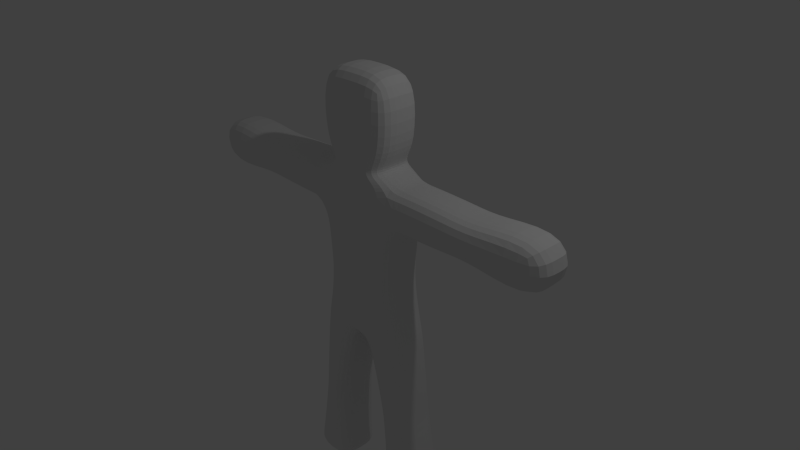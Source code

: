 # Source: ch_test2.blend  (saved by Blender 2.69.0; exported with 4.5.12 LTS)
import bpy
from mathutils import Matrix  # noqa: F401  (used for matrix-valued properties, if any)

bpy.ops.wm.read_factory_settings(use_empty=True)
scene = bpy.context.scene
scene.name = 'Scene'

# ---- collections
col_collection_1 = bpy.data.collections.new('Collection 1'); scene.collection.children.link(col_collection_1)
col_collection_2 = bpy.data.collections.new('Collection 2'); scene.collection.children.link(col_collection_2)

# ---- materials (node trees are filled in below, after node groups)
mat_material = bpy.data.materials.new('Material')
mat_material.alpha_threshold = 0.0
mat_material.use_transparent_shadow = False
mat_material.preview_render_type = 'SHADERBALL'
mat_material.roughness = 0.5
mat_material.line_color = (0.0, 0.0, 0.0, 1.0)

# ---- material node trees

# ---- world
world_world = bpy.data.worlds.new('World'); scene.world = world_world
world_world.color = (0.05088, 0.05088, 0.05088)
world_world.use_sun_shadow = False
world_world.sun_shadow_jitter_overblur = 0.0
world_world.cycles.sampling_method = 'MANUAL'
world_world.cycles.sample_map_resolution = 256

# ---- cameras
cam_camera = bpy.data.cameras.new('Camera')
cam_camera.clip_end = 100.0
cam_camera.lens = 35.0
cam_camera.sensor_width = 32.0
cam_camera.sensor_height = 18.0
cam_camera.ortho_scale = 7.314
cam_camera.dof.focus_distance = 0.0
cam_camera.dof.aperture_fstop = 128.0

# ---- lights
light_lamp = bpy.data.lights.new('Lamp', 'POINT')
light_lamp.transmission_factor = 0.0
light_lamp.cutoff_distance = 30.0
light_lamp.energy = 100.0
light_lamp.shadow_buffer_clip_start = 1.001
light_lamp.shadow_soft_size = 0.1
light_lamp.shadow_maximum_resolution = 0.006
light_lamp.use_absolute_resolution = True
light_lamp.cycles.use_multiple_importance_sampling = False

# ---- meshes
me_cube = bpy.data.meshes.new('Cube')
me_cube.from_pydata([(0.35, 0.7, -1.0), (-0.35, 0.7, -1.0), (0.35, 0.6835, 1.17), (-0.35, 0.6835, 1.17), (0.35, 0.6835, 0.63), (-0.35, 0.6835, 0.63), (2.304e-07, 0.7, -1.0), (2.668e-07, 0.6835, 1.17), (0.35, 0.576, 2.5), (2.668e-07, 0.6835, 0.63), (0.35, 0.7915, -2.3), (-0.35, 0.7915, -2.3), (0.35, 0.3915, -2.3), (-0.35, 0.3915, -2.3), (2.003e-07, 0.7915, -2.3), (1.812e-07, 0.3915, -2.3), (0.35, 0.98, -3.2), (-0.35, 0.98, -3.2), (0.35, 0.42, -3.2), (-0.35, 0.42, -3.2), (1.881e-07, 0.98, -3.2), (1.57e-07, 0.42, -3.2), (0.35, 1.1, -3.5), (-0.35, 1.1, -3.5), (0.35, 0.3, -3.5), (-0.35, 0.3, -3.5), (1.866e-07, 1.1, -3.5), (1.373e-07, 0.3, -3.5), (0.35, 1.886, 1.13), (-0.35, 1.886, 1.13), (0.35, 1.886, 0.6696), (-0.35, 1.887, 0.6696), (4.283e-07, 1.886, 1.13), (4.283e-07, 1.886, 0.6696), (0.35, 2.93, 1.316), (-0.35, 2.93, 1.316), (0.35, 2.93, 0.484), (-0.35, 2.93, 0.484), (5.356e-07, 2.93, 1.316), (5.356e-07, 2.93, 0.484), (0.35, 0.576, 1.7), (-0.35, 0.576, 1.7), (2.419e-07, 0.576, 1.7), (-0.35, 0.576, 2.5), (2.419e-07, 0.576, 2.5), (-0.35, 0.36, 1.3), (2.626e-07, 0.36, 1.3), (0.35, 0.36, 1.3), (0.35, 0.6, -0.6), (-0.35, 0.6, -0.6), (2.544e-07, 0.6, -0.6), (0.35, -0.7, -1.0), (-0.35, -0.7, -1.0), (0.35, -0.6835, 1.17), (-0.35, -0.6835, 1.17), (0.35, 1.132e-08, -1.0), (-0.35, -1.132e-08, -1.0), (0.35, 1.132e-08, 1.0), (-0.35, -1.132e-08, 1.0), (0.35, -0.6835, 0.63), (-0.35, -0.6835, 0.63), (0.35, 1.132e-08, 0.5), (-0.35, -1.132e-08, 0.5), (2.304e-07, -0.7, -1.0), (2.358e-07, -0.6835, 1.17), (1.887e-07, -3.553e-15, -1.0), (0.35, -0.576, 2.5), (2.358e-07, -0.6835, 0.63), (0.35, -0.7915, -2.3), (-0.35, -0.7915, -2.3), (0.35, -0.3915, -2.3), (-0.35, -0.3915, -2.3), (2.605e-07, -0.7915, -2.3), (1.961e-07, -0.3915, -2.3), (0.35, -0.98, -3.2), (-0.35, -0.98, -3.2), (0.35, -0.42, -3.2), (-0.35, -0.42, -3.2), (2.727e-07, -0.98, -3.2), (2.204e-07, -0.42, -3.2), (0.35, -1.1, -3.5), (-0.35, -1.1, -3.5), (0.35, -0.3, -3.5), (-0.35, -0.3, -3.5), (2.742e-07, -1.1, -3.5), (2.4e-07, -0.3, -3.5), (0.35, -1.886, 1.13), (-0.35, -1.886, 1.13), (0.35, -1.886, 0.6696), (-0.35, -1.887, 0.6696), (3.746e-07, -1.886, 1.13), (3.746e-07, -1.886, 0.6696), (0.35, -2.93, 1.316), (-0.35, -2.93, 1.316), (0.35, -2.93, 0.484), (-0.35, -2.93, 0.484), (4.134e-07, -2.93, 1.316), (4.134e-07, -2.93, 0.484), (0.35, -0.576, 1.7), (-0.35, -0.576, 1.7), (0.35, -3.381e-09, 1.7), (-0.35, 5.981e-09, 1.7), (2.606e-07, -0.576, 1.7), (-0.35, -0.576, 2.5), (0.35, -3.381e-09, 2.5), (-0.35, 5.981e-09, 2.5), (2.606e-07, -0.576, 2.5), (1.261e-07, 1.3e-09, 2.5), (-0.35, -1.887e-08, 1.3), (-0.35, -0.36, 1.3), (2.399e-07, -0.36, 1.3), (0.35, -0.36, 1.3), (0.35, 1.887e-08, 1.3), (0.35, 1.132e-08, -0.6), (-0.35, -1.132e-08, -0.6), (0.35, -0.6, -0.6), (-0.35, -0.6, -0.6), (2.272e-07, -0.6, -0.6), (0.35, -0.9089, 0.6165), (0.35, -0.9089, 1.184), (2.532e-07, -0.9089, 1.184), (-0.35, -0.9089, 1.184), (-0.35, -0.909, 0.6165), (2.532e-07, -0.9089, 0.6165), (0.35, 0.9089, 0.6165), (0.35, 0.9089, 1.184), (2.944e-07, 0.9089, 1.184), (-0.35, 0.9089, 1.184), (-0.35, 0.909, 0.6165), (2.944e-07, 0.9089, 0.6165), (0.35, -1.548, 0.6426), (3.026e-07, -1.548, 1.157), (-0.35, -1.548, 0.6426), (0.35, -1.548, 1.157), (-0.35, -1.548, 1.157), (3.026e-07, -1.548, 0.6426), (0.35, 1.548, 0.6426), (3.727e-07, 1.548, 1.157), (-0.35, 1.548, 0.6426), (0.35, 1.548, 1.157), (-0.35, 1.548, 1.157), (3.727e-07, 1.548, 0.6426), (-0.35, 0.5056, 1.242), (2.645e-07, 0.5056, 1.242), (0.35, 1.548e-08, 1.165), (-0.35, -1.548e-08, 1.165), (0.35, 0.5056, 1.242), (-0.35, -0.5056, 1.242), (2.381e-07, -0.5056, 1.242), (0.35, -0.5056, 1.242), (-0.35, -1.473e-08, 1.44), (0.35, 0.448, 1.44), (-0.35, 0.448, 1.44), (2.618e-07, 0.448, 1.44), (0.35, 1.698e-08, 1.44), (0.35, -0.448, 1.44), (-0.35, -0.448, 1.44), (2.407e-07, -0.448, 1.44), (2.593e-07, 0.6001, 0.404), (0.35, 7.053e-09, 0.3), (-0.35, -8.046e-09, 0.3), (0.35, 0.6001, 0.404), (-0.35, 0.6001, 0.404), (2.391e-07, -0.6001, 0.404), (0.35, -0.6001, 0.404), (-0.35, -0.6001, 0.404), (2.541e-07, 0.5671, -0.0932), (0.35, 7.053e-09, -0.14), (-0.35, -8.046e-09, -0.14), (0.35, 0.5671, -0.0932), (-0.35, 0.5671, -0.0932), (2.351e-07, -0.5671, -0.0932), (0.35, -0.5671, -0.0932), (-0.35, -0.5671, -0.0932), (2.526e-07, 0.5576, -0.2356), (0.35, 7.053e-09, -0.266), (-0.35, -8.046e-09, -0.266), (0.35, 0.5576, -0.2356), (-0.35, 0.5576, -0.2356), (2.339e-07, -0.5576, -0.2356), (0.35, -0.5576, -0.2356), (-0.35, -0.5576, -0.2356), (-0.35, -0.15, -1.195), (1.829e-07, -0.15, -1.195), (0.35, -0.15, -1.195), (2.352e-07, -0.71, -1.195), (-0.35, -0.71, -1.195), (0.35, -0.71, -1.195), (-0.35, 0.15, -1.195), (1.945e-07, 0.15, -1.195), (0.35, 0.15, -1.195), (2.256e-07, 0.71, -1.195), (-0.35, 0.71, -1.195), (0.35, 0.71, -1.195), (-0.35, -0.3745, -2.079), (2.555e-07, -0.7745, -2.079), (1.911e-07, -0.3745, -2.079), (0.35, -0.3745, -2.079), (-0.35, -0.7745, -2.079), (0.35, -0.7745, -2.079), (-0.35, 0.3745, -2.079), (2.053e-07, 0.7745, -2.079), (1.863e-07, 0.3745, -2.079), (0.35, 0.3745, -2.079), (-0.35, 0.7745, -2.079), (0.35, 0.7745, -2.079)], [], [(62, 58, 3, 5), (50, 6, 1, 49), (203, 202, 15, 12), (153, 152, 41, 42), (4, 2, 57, 61), (160, 62, 5, 162), (140, 137, 32, 29), (161, 4, 61, 159), (48, 0, 6, 50), (202, 200, 13, 15), (152, 150, 101, 41), (139, 136, 30, 28), (14, 10, 16, 20), (13, 11, 17, 19), (204, 201, 14, 11), (205, 203, 12, 10), (200, 204, 11, 13), (201, 205, 10, 14), (18, 21, 27, 24), (16, 18, 24, 22), (11, 14, 20, 17), (15, 13, 19, 21), (10, 12, 18, 16), (12, 15, 21, 18), (26, 27, 25, 23), (22, 24, 27, 26), (19, 17, 23, 25), (20, 16, 22, 26), (17, 20, 26, 23), (21, 19, 25, 27), (30, 33, 39, 36), (29, 32, 38, 35), (141, 138, 31, 33), (138, 140, 29, 31), (137, 139, 28, 32), (136, 141, 33, 30), (38, 39, 37, 35), (34, 36, 39, 38), (31, 29, 35, 37), (32, 28, 34, 38), (28, 30, 36, 34), (33, 31, 37, 39), (41, 101, 105, 43), (100, 40, 8, 104), (154, 151, 40, 100), (151, 153, 42, 40), (44, 43, 105, 107), (8, 44, 107, 104), (40, 42, 44, 8), (42, 41, 43, 44), (143, 142, 45, 46), (142, 145, 108, 45), (144, 146, 47, 112), (146, 143, 46, 47), (174, 50, 49, 178), (56, 114, 49, 1), (0, 48, 113, 55), (177, 48, 50, 174), (62, 60, 54, 58), (117, 116, 52, 63), (197, 70, 73, 196), (157, 102, 99, 156), (59, 61, 57, 53), (160, 165, 60, 62), (134, 87, 90, 131), (164, 159, 61, 59), (115, 117, 63, 51), (196, 73, 71, 194), (156, 99, 101, 150), (133, 86, 88, 130), (72, 78, 74, 68), (71, 77, 75, 69), (198, 69, 72, 195), (199, 68, 70, 197), (194, 71, 69, 198), (195, 72, 68, 199), (76, 82, 85, 79), (74, 80, 82, 76), (69, 75, 78, 72), (73, 79, 77, 71), (68, 74, 76, 70), (70, 76, 79, 73), (84, 81, 83, 85), (80, 84, 85, 82), (77, 83, 81, 75), (78, 84, 80, 74), (75, 81, 84, 78), (79, 85, 83, 77), (88, 94, 97, 91), (87, 93, 96, 90), (135, 91, 89, 132), (132, 89, 87, 134), (131, 90, 86, 133), (130, 88, 91, 135), (96, 93, 95, 97), (92, 96, 97, 94), (89, 95, 93, 87), (90, 96, 92, 86), (86, 92, 94, 88), (91, 97, 95, 89), (99, 103, 105, 101), (100, 104, 66, 98), (154, 100, 98, 155), (155, 98, 102, 157), (106, 107, 105, 103), (66, 104, 107, 106), (98, 66, 106, 102), (102, 106, 103, 99), (148, 110, 109, 147), (147, 109, 108, 145), (144, 112, 111, 149), (149, 111, 110, 148), (179, 181, 116, 117), (56, 52, 116, 114), (51, 55, 113, 115), (180, 179, 117, 115), (54, 121, 120, 64), (53, 119, 118, 59), (67, 123, 122, 60), (60, 122, 121, 54), (64, 120, 119, 53), (59, 118, 123, 67), (3, 7, 126, 127), (2, 4, 124, 125), (9, 5, 128, 129), (5, 3, 127, 128), (7, 2, 125, 126), (4, 9, 129, 124), (121, 134, 131, 120), (119, 133, 130, 118), (123, 135, 132, 122), (122, 132, 134, 121), (120, 131, 133, 119), (118, 130, 135, 123), (127, 126, 137, 140), (125, 124, 136, 139), (129, 128, 138, 141), (128, 127, 140, 138), (126, 125, 139, 137), (124, 129, 141, 136), (7, 3, 142, 143), (3, 58, 145, 142), (57, 2, 146, 144), (2, 7, 143, 146), (64, 148, 147, 54), (54, 147, 145, 58), (57, 144, 149, 53), (53, 149, 148, 64), (46, 45, 152, 153), (45, 108, 150, 152), (112, 47, 151, 154), (47, 46, 153, 151), (110, 157, 156, 109), (109, 156, 150, 108), (112, 154, 155, 111), (111, 155, 157, 110), (168, 160, 162, 170), (169, 161, 159, 167), (9, 158, 162, 5), (4, 161, 158, 9), (168, 173, 165, 160), (172, 167, 159, 164), (67, 60, 165, 163), (59, 67, 163, 164), (158, 166, 170, 162), (161, 169, 166, 158), (163, 165, 173, 171), (164, 163, 171, 172), (176, 168, 170, 178), (177, 169, 167, 175), (176, 181, 173, 168), (180, 175, 167, 172), (166, 174, 178, 170), (169, 177, 174, 166), (171, 173, 181, 179), (172, 171, 179, 180), (114, 176, 178, 49), (48, 177, 175, 113), (114, 116, 181, 176), (115, 113, 175, 180), (55, 184, 183, 65), (65, 183, 182, 56), (52, 186, 185, 63), (51, 187, 184, 55), (56, 182, 186, 52), (63, 185, 187, 51), (55, 65, 189, 190), (65, 56, 188, 189), (1, 6, 191, 192), (0, 55, 190, 193), (56, 1, 192, 188), (6, 0, 193, 191), (184, 197, 196, 183), (183, 196, 194, 182), (186, 198, 195, 185), (187, 199, 197, 184), (182, 194, 198, 186), (185, 195, 199, 187), (190, 189, 202, 203), (189, 188, 200, 202), (192, 191, 201, 204), (193, 190, 203, 205), (188, 192, 204, 200), (191, 193, 205, 201)])
_uv = me_cube.uv_layers.new(name='UVMap')
_uv.uv.foreach_set('vector', [0.0, 0.0, 1.0, 0.0, 1.0, 1.0, 0.0, 1.0, 0.0, 0.0, 1.0, 0.0, 1.0, 1.0, 0.0, 1.0, 0.0, 0.0, 1.0, 0.0, 1.0, 1.0, 0.0, 1.0, 0.0, 0.0, 1.0, 0.0, 1.0, 1.0, 0.0, 1.0, 0.0, 0.0, 1.0, 0.0, 1.0, 1.0, 0.0, 1.0, 0.0, 0.0, 1.0, 0.0, 1.0, 1.0, 0.0, 1.0, 0.0, 0.0, 1.0, 0.0, 1.0, 1.0, 0.0, 1.0, 0.0, 0.0, 1.0, 0.0, 1.0, 1.0, 0.0, 1.0, 0.0, 0.0, 1.0, 0.0, 1.0, 1.0, 0.0, 1.0, 0.0, 0.0, 1.0, 0.0, 1.0, 1.0, 0.0, 1.0, 0.0, 0.0, 1.0, 0.0, 1.0, 1.0, 0.0, 1.0, 0.0, 0.0, 1.0, 0.0, 1.0, 1.0, 0.0, 1.0, 0.0, 0.0, 1.0, 0.0, 1.0, 1.0, 0.0, 1.0, 0.0, 0.0, 1.0, 0.0, 1.0, 1.0, 0.0, 1.0, 0.0, 0.0, 1.0, 0.0, 1.0, 1.0, 0.0, 1.0, 0.0, 0.0, 1.0, 0.0, 1.0, 1.0, 0.0, 1.0, 0.0, 0.0, 1.0, 0.0, 1.0, 1.0, 0.0, 1.0, 0.0, 0.0, 1.0, 0.0, 1.0, 1.0, 0.0, 1.0, 0.0, 0.0, 1.0, 0.0, 1.0, 1.0, 0.0, 1.0, 0.0, 0.0, 1.0, 0.0, 1.0, 1.0, 0.0, 1.0, 0.0, 0.0, 1.0, 0.0, 1.0, 1.0, 0.0, 1.0, 0.0, 0.0, 1.0, 0.0, 1.0, 1.0, 0.0, 1.0, 0.0, 0.0, 1.0, 0.0, 1.0, 1.0, 0.0, 1.0, 0.0, 0.0, 1.0, 0.0, 1.0, 1.0, 0.0, 1.0, 0.0, 0.0, 1.0, 0.0, 1.0, 1.0, 0.0, 1.0, 0.0, 0.0, 1.0, 0.0, 1.0, 1.0, 0.0, 1.0, 0.0, 0.0, 1.0, 0.0, 1.0, 1.0, 0.0, 1.0, 0.0, 0.0, 1.0, 0.0, 1.0, 1.0, 0.0, 1.0, 0.0, 0.0, 1.0, 0.0, 1.0, 1.0, 0.0, 1.0, 0.0, 0.0, 1.0, 0.0, 1.0, 1.0, 0.0, 1.0, 0.0, 0.0, 1.0, 0.0, 1.0, 1.0, 0.0, 1.0, 0.0, 0.0, 1.0, 0.0, 1.0, 1.0, 0.0, 1.0, 0.0, 0.0, 1.0, 0.0, 1.0, 1.0, 0.0, 1.0, 0.0, 0.0, 1.0, 0.0, 1.0, 1.0, 0.0, 1.0, 0.0, 0.0, 1.0, 0.0, 1.0, 1.0, 0.0, 1.0, 0.0, 0.0, 1.0, 0.0, 1.0, 1.0, 0.0, 1.0, 0.0, 0.0, 1.0, 0.0, 1.0, 1.0, 0.0, 1.0, 0.0, 0.0, 1.0, 0.0, 1.0, 1.0, 0.0, 1.0, 0.0, 0.0, 1.0, 0.0, 1.0, 1.0, 0.0, 1.0, 0.0, 0.0, 1.0, 0.0, 1.0, 1.0, 0.0, 1.0, 0.0, 0.0, 1.0, 0.0, 1.0, 1.0, 0.0, 1.0, 0.0, 0.0, 1.0, 0.0, 1.0, 1.0, 0.0, 1.0, 0.0, 0.0, 1.0, 0.0, 1.0, 1.0, 0.0, 1.0, 0.0, 0.0, 1.0, 0.0, 1.0, 1.0, 0.0, 1.0, 0.0, 0.0, 1.0, 0.0, 1.0, 1.0, 0.0, 1.0, 0.0, 0.0, 1.0, 0.0, 1.0, 1.0, 0.0, 1.0, 0.0, 0.0, 1.0, 0.0, 1.0, 1.0, 0.0, 1.0, 0.0, 0.0, 1.0, 0.0, 1.0, 1.0, 0.0, 1.0, 0.0, 0.0, 1.0, 0.0, 1.0, 1.0, 0.0, 1.0, 0.0, 0.0, 1.0, 0.0, 1.0, 1.0, 0.0, 1.0, 0.0, 0.0, 1.0, 0.0, 1.0, 1.0, 0.0, 1.0, 0.0, 0.0, 1.0, 0.0, 1.0, 1.0, 0.0, 1.0, 0.0, 0.0, 1.0, 0.0, 1.0, 1.0, 0.0, 1.0, 0.0, 0.0, 1.0, 0.0, 1.0, 1.0, 0.0, 1.0, 0.0, 0.0, 1.0, 0.0, 1.0, 1.0, 0.0, 1.0, 0.0, 0.0, 1.0, 0.0, 1.0, 1.0, 0.0, 1.0, 0.0, 0.0, 1.0, 0.0, 1.0, 1.0, 0.0, 1.0, 0.0, 0.0, 1.0, 0.0, 1.0, 1.0, 0.0, 1.0, 0.0, 0.0, 1.0, 0.0, 1.0, 1.0, 0.0, 1.0, 0.0, 0.0, 1.0, 0.0, 1.0, 1.0, 0.0, 1.0, 0.0, 0.0, 1.0, 0.0, 1.0, 1.0, 0.0, 1.0, 0.0, 0.0, 1.0, 0.0, 1.0, 1.0, 0.0, 1.0, 0.0, 0.0, 1.0, 0.0, 1.0, 1.0, 0.0, 1.0, 0.0, 0.0, 1.0, 0.0, 1.0, 1.0, 0.0, 1.0, 0.0, 0.0, 1.0, 0.0, 1.0, 1.0, 0.0, 1.0, 0.0, 0.0, 1.0, 0.0, 1.0, 1.0, 0.0, 1.0, 0.0, 0.0, 1.0, 0.0, 1.0, 1.0, 0.0, 1.0, 0.0, 0.0, 1.0, 0.0, 1.0, 1.0, 0.0, 1.0, 0.0, 0.0, 1.0, 0.0, 1.0, 1.0, 0.0, 1.0, 0.0, 0.0, 1.0, 0.0, 1.0, 1.0, 0.0, 1.0, 0.0, 0.0, 1.0, 0.0, 1.0, 1.0, 0.0, 1.0, 0.0, 0.0, 1.0, 0.0, 1.0, 1.0, 0.0, 1.0, 0.0, 0.0, 1.0, 0.0, 1.0, 1.0, 0.0, 1.0, 0.0, 0.0, 1.0, 0.0, 1.0, 1.0, 0.0, 1.0, 0.0, 0.0, 1.0, 0.0, 1.0, 1.0, 0.0, 1.0, 0.0, 0.0, 1.0, 0.0, 1.0, 1.0, 0.0, 1.0, 0.0, 0.0, 1.0, 0.0, 1.0, 1.0, 0.0, 1.0, 0.0, 0.0, 1.0, 0.0, 1.0, 1.0, 0.0, 1.0, 0.0, 0.0, 1.0, 0.0, 1.0, 1.0, 0.0, 1.0, 0.0, 0.0, 1.0, 0.0, 1.0, 1.0, 0.0, 1.0, 0.0, 0.0, 1.0, 0.0, 1.0, 1.0, 0.0, 1.0, 0.0, 0.0, 1.0, 0.0, 1.0, 1.0, 0.0, 1.0, 0.0, 0.0, 1.0, 0.0, 1.0, 1.0, 0.0, 1.0, 0.0, 0.0, 1.0, 0.0, 1.0, 1.0, 0.0, 1.0, 0.0, 0.0, 1.0, 0.0, 1.0, 1.0, 0.0, 1.0, 0.0, 0.0, 1.0, 0.0, 1.0, 1.0, 0.0, 1.0, 0.0, 0.0, 1.0, 0.0, 1.0, 1.0, 0.0, 1.0, 0.0, 0.0, 1.0, 0.0, 1.0, 1.0, 0.0, 1.0, 0.0, 0.0, 1.0, 0.0, 1.0, 1.0, 0.0, 1.0, 0.0, 0.0, 1.0, 0.0, 1.0, 1.0, 0.0, 1.0, 0.0, 0.0, 1.0, 0.0, 1.0, 1.0, 0.0, 1.0, 0.0, 0.0, 1.0, 0.0, 1.0, 1.0, 0.0, 1.0, 0.0, 0.0, 1.0, 0.0, 1.0, 1.0, 0.0, 1.0, 0.0, 0.0, 1.0, 0.0, 1.0, 1.0, 0.0, 1.0, 0.0, 0.0, 1.0, 0.0, 1.0, 1.0, 0.0, 1.0, 0.0, 0.0, 1.0, 0.0, 1.0, 1.0, 0.0, 1.0, 0.0, 0.0, 1.0, 0.0, 1.0, 1.0, 0.0, 1.0, 0.0, 0.0, 1.0, 0.0, 1.0, 1.0, 0.0, 1.0, 0.0, 0.0, 1.0, 0.0, 1.0, 1.0, 0.0, 1.0, 0.0, 0.0, 1.0, 0.0, 1.0, 1.0, 0.0, 1.0, 0.0, 0.0, 1.0, 0.0, 1.0, 1.0, 0.0, 1.0, 0.0, 0.0, 1.0, 0.0, 1.0, 1.0, 0.0, 1.0, 0.0, 0.0, 1.0, 0.0, 1.0, 1.0, 0.0, 1.0, 0.0, 0.0, 1.0, 0.0, 1.0, 1.0, 0.0, 1.0, 0.0, 0.0, 1.0, 0.0, 1.0, 1.0, 0.0, 1.0, 0.0, 0.0, 1.0, 0.0, 1.0, 1.0, 0.0, 1.0, 0.0, 0.0, 1.0, 0.0, 1.0, 1.0, 0.0, 1.0, 0.0, 0.0, 1.0, 0.0, 1.0, 1.0, 0.0, 1.0, 0.0, 0.0, 1.0, 0.0, 1.0, 1.0, 0.0, 1.0, 0.0, 0.0, 1.0, 0.0, 1.0, 1.0, 0.0, 1.0, 0.0, 0.0, 1.0, 0.0, 1.0, 1.0, 0.0, 1.0, 0.0, 0.0, 1.0, 0.0, 1.0, 1.0, 0.0, 1.0, 0.0, 0.0, 1.0, 0.0, 1.0, 1.0, 0.0, 1.0, 0.0, 0.0, 1.0, 0.0, 1.0, 1.0, 0.0, 1.0, 0.0, 0.0, 1.0, 0.0, 1.0, 1.0, 0.0, 1.0, 0.0, 0.0, 1.0, 0.0, 1.0, 1.0, 0.0, 1.0, 0.0, 0.0, 1.0, 0.0, 1.0, 1.0, 0.0, 1.0, 0.0, 0.0, 1.0, 0.0, 1.0, 1.0, 0.0, 1.0, 0.0, 0.0, 1.0, 0.0, 1.0, 1.0, 0.0, 1.0, 0.0, 0.0, 1.0, 0.0, 1.0, 1.0, 0.0, 1.0, 0.0, 0.0, 1.0, 0.0, 1.0, 1.0, 0.0, 1.0, 0.0, 0.0, 1.0, 0.0, 1.0, 1.0, 0.0, 1.0, 0.0, 0.0, 1.0, 0.0, 1.0, 1.0, 0.0, 1.0, 0.0, 0.0, 1.0, 0.0, 1.0, 1.0, 0.0, 1.0, 0.0, 0.0, 1.0, 0.0, 1.0, 1.0, 0.0, 1.0, 0.0, 0.0, 1.0, 0.0, 1.0, 1.0, 0.0, 1.0, 0.0, 0.0, 1.0, 0.0, 1.0, 1.0, 0.0, 1.0, 0.0, 0.0, 1.0, 0.0, 1.0, 1.0, 0.0, 1.0, 0.0, 0.0, 1.0, 0.0, 1.0, 1.0, 0.0, 1.0, 0.0, 0.0, 1.0, 0.0, 1.0, 1.0, 0.0, 1.0, 0.0, 0.0, 1.0, 0.0, 1.0, 1.0, 0.0, 1.0, 0.0, 0.0, 1.0, 0.0, 1.0, 1.0, 0.0, 1.0, 0.0, 0.0, 1.0, 0.0, 1.0, 1.0, 0.0, 1.0, 0.0, 0.0, 1.0, 0.0, 1.0, 1.0, 0.0, 1.0, 0.0, 0.0, 1.0, 0.0, 1.0, 1.0, 0.0, 1.0, 0.0, 0.0, 1.0, 0.0, 1.0, 1.0, 0.0, 1.0, 0.0, 0.0, 1.0, 0.0, 1.0, 1.0, 0.0, 1.0, 0.0, 0.0, 1.0, 0.0, 1.0, 1.0, 0.0, 1.0, 0.0, 0.0, 1.0, 0.0, 1.0, 1.0, 0.0, 1.0, 0.0, 0.0, 1.0, 0.0, 1.0, 1.0, 0.0, 1.0, 0.0, 0.0, 1.0, 0.0, 1.0, 1.0, 0.0, 1.0, 0.0, 0.0, 1.0, 0.0, 1.0, 1.0, 0.0, 1.0, 0.0, 0.0, 1.0, 0.0, 1.0, 1.0, 0.0, 1.0, 0.0, 0.0, 1.0, 0.0, 1.0, 1.0, 0.0, 1.0, 0.0, 0.0, 1.0, 0.0, 1.0, 1.0, 0.0, 1.0, 0.0, 0.0, 1.0, 0.0, 1.0, 1.0, 0.0, 1.0, 0.0, 0.0, 1.0, 0.0, 1.0, 1.0, 0.0, 1.0, 0.0, 0.0, 1.0, 0.0, 1.0, 1.0, 0.0, 1.0, 0.0, 0.0, 1.0, 0.0, 1.0, 1.0, 0.0, 1.0, 0.0, 0.0, 1.0, 0.0, 1.0, 1.0, 0.0, 1.0, 0.0, 0.0, 1.0, 0.0, 1.0, 1.0, 0.0, 1.0, 0.0, 0.0, 1.0, 0.0, 1.0, 1.0, 0.0, 1.0, 0.0, 0.0, 1.0, 0.0, 1.0, 1.0, 0.0, 1.0, 0.0, 0.0, 1.0, 0.0, 1.0, 1.0, 0.0, 1.0, 0.0, 0.0, 1.0, 0.0, 1.0, 1.0, 0.0, 1.0, 0.0, 0.0, 1.0, 0.0, 1.0, 1.0, 0.0, 1.0, 0.0, 0.0, 1.0, 0.0, 1.0, 1.0, 0.0, 1.0, 0.0, 0.0, 1.0, 0.0, 1.0, 1.0, 0.0, 1.0, 0.0, 0.0, 1.0, 0.0, 1.0, 1.0, 0.0, 1.0, 0.0, 0.0, 1.0, 0.0, 1.0, 1.0, 0.0, 1.0, 0.0, 0.0, 1.0, 0.0, 1.0, 1.0, 0.0, 1.0, 0.0, 0.0, 1.0, 0.0, 1.0, 1.0, 0.0, 1.0, 0.0, 0.0, 1.0, 0.0, 1.0, 1.0, 0.0, 1.0, 0.0, 0.0, 1.0, 0.0, 1.0, 1.0, 0.0, 1.0, 0.0, 0.0, 1.0, 0.0, 1.0, 1.0, 0.0, 1.0, 0.0, 0.0, 1.0, 0.0, 1.0, 1.0, 0.0, 1.0, 0.0, 0.0, 1.0, 0.0, 1.0, 1.0, 0.0, 1.0, 0.0, 0.0, 1.0, 0.0, 1.0, 1.0, 0.0, 1.0, 0.0, 0.0, 1.0, 0.0, 1.0, 1.0, 0.0, 1.0, 0.0, 0.0, 1.0, 0.0, 1.0, 1.0, 0.0, 1.0, 0.0, 0.0, 1.0, 0.0, 1.0, 1.0, 0.0, 1.0, 0.0, 0.0, 1.0, 0.0, 1.0, 1.0, 0.0, 1.0, 0.0, 0.0, 1.0, 0.0, 1.0, 1.0, 0.0, 1.0, 0.0, 0.0, 1.0, 0.0, 1.0, 1.0, 0.0, 1.0, 0.0, 0.0, 1.0, 0.0, 1.0, 1.0, 0.0, 1.0, 0.0, 0.0, 1.0, 0.0, 1.0, 1.0, 0.0, 1.0, 0.0, 0.0, 1.0, 0.0, 1.0, 1.0, 0.0, 1.0, 0.0, 0.0, 1.0, 0.0, 1.0, 1.0, 0.0, 1.0, 0.0, 0.0, 1.0, 0.0, 1.0, 1.0, 0.0, 1.0, 0.0, 0.0, 1.0, 0.0, 1.0, 1.0, 0.0, 1.0, 0.0, 0.0, 1.0, 0.0, 1.0, 1.0, 0.0, 1.0, 0.0, 0.0, 1.0, 0.0, 1.0, 1.0, 0.0, 1.0, 0.0, 0.0, 1.0, 0.0, 1.0, 1.0, 0.0, 1.0, 0.0, 0.0, 1.0, 0.0, 1.0, 1.0, 0.0, 1.0, 0.0, 0.0, 1.0, 0.0, 1.0, 1.0, 0.0, 1.0, 0.0, 0.0, 1.0, 0.0, 1.0, 1.0, 0.0, 1.0, 0.0, 0.0, 1.0, 0.0, 1.0, 1.0, 0.0, 1.0, 0.0, 0.0, 1.0, 0.0, 1.0, 1.0, 0.0, 1.0, 0.0, 0.0, 1.0, 0.0, 1.0, 1.0, 0.0, 1.0, 0.0, 0.0, 1.0, 0.0, 1.0, 1.0, 0.0, 1.0, 0.0, 0.0, 1.0, 0.0, 1.0, 1.0, 0.0, 1.0, 0.0, 0.0, 1.0, 0.0, 1.0, 1.0, 0.0, 1.0, 0.0, 0.0, 1.0, 0.0, 1.0, 1.0, 0.0, 1.0, 0.0, 0.0, 1.0, 0.0, 1.0, 1.0, 0.0, 1.0, 0.0, 0.0, 1.0, 0.0, 1.0, 1.0, 0.0, 1.0, 0.0, 0.0, 1.0, 0.0, 1.0, 1.0, 0.0, 1.0, 0.0, 0.0, 1.0, 0.0, 1.0, 1.0, 0.0, 1.0, 0.0, 0.0, 1.0, 0.0, 1.0, 1.0, 0.0, 1.0, 0.0, 0.0, 1.0, 0.0, 1.0, 1.0, 0.0, 1.0, 0.0, 0.0, 1.0, 0.0, 1.0, 1.0, 0.0, 1.0, 0.0, 0.0, 1.0, 0.0, 1.0, 1.0, 0.0, 1.0, 0.0, 0.0, 1.0, 0.0, 1.0, 1.0, 0.0, 1.0, 0.0, 0.0, 1.0, 0.0, 1.0, 1.0, 0.0, 1.0, 0.0, 0.0, 1.0, 0.0, 1.0, 1.0, 0.0, 1.0])
me_cube.materials.append(mat_material)
me_cube.use_remesh_preserve_volume = False
me_cube.use_remesh_preserve_attributes = False
me_cube.use_mirror_vertex_groups = False
me_cube.update()
arm_armature = bpy.data.armatures.new('Armature')  # bones are not reproduced

# ---- objects
ob_cube = bpy.data.objects.new('Cube', me_cube)
ob_lamp = bpy.data.objects.new('Lamp', light_lamp)
ob_camera = bpy.data.objects.new('Camera', cam_camera)
ob_armature = bpy.data.objects.new('Armature', arm_armature)

# ---- transforms, parenting, visibility, modifiers, constraints
ob_cube.location = (0.0, 0.0, 0.0)
ob_cube.rotation_euler = (0.0, 0.0, -1.571)
ob_cube.lock_rotations_4d = False
ob_cube.empty_display_type = 'ARROWS'
ob_cube.lineart.crease_threshold = 0.0
_vg = ob_cube.vertex_groups.new(name='Bone.002_L.001')
for _i, _w in zip([124, 125, 126, 127, 128, 129, 136, 137, 138, 139, 140, 141], [0.9976, 1.0, 1.0, 0.9977, 0.9483, 1.0, 1.0, 0.9998, 0.9999, 1.0, 1.0, 0.9578]): _vg.add([_i], _w, 'REPLACE')
_vg = ob_cube.vertex_groups.new(name='Bone.002_L.002')
for _i, _w in zip([28, 29, 30, 31, 32, 33, 34, 35, 36, 37, 38, 39], [1.0, 0.9957, 1.0, 1.0, 0.9942, 1.0, 1.0, 1.0, 1.0, 1.0, 0.9998, 1.0]): _vg.add([_i], _w, 'REPLACE')
_vg = ob_cube.vertex_groups.new(name='Bone.002_R.001')
for _i, _w in zip([118, 119, 120, 121, 122, 123, 130, 131, 132, 133, 134, 135], [1.0, 1.0, 0.9999, 1.0, 1.0, 0.9956, 1.0, 1.0, 1.0, 1.0, 1.0, 1.0]): _vg.add([_i], _w, 'REPLACE')
_vg = ob_cube.vertex_groups.new(name='Bone.002_R.002')
for _i, _w in zip([86, 87, 88, 89, 90, 91, 92, 93, 94, 95, 96, 97], [1.0, 1.0, 1.0, 1.0, 0.9992, 1.0, 1.0, 0.999, 1.0, 1.0, 1.0, 1.0]): _vg.add([_i], _w, 'REPLACE')
_vg = ob_cube.vertex_groups.new(name='Bone.003')
for _i, _w in zip([45, 46, 47, 64, 108, 109, 110, 111, 112, 142, 143, 144, 145, 146, 147, 148, 149], [1.0, 1.0, 1.0, 0.03189, 1.0, 1.0, 1.0, 1.0, 1.0, 1.0, 1.0, 1.0, 1.0, 0.9996, 1.0, 1.0, 0.9942]): _vg.add([_i], _w, 'REPLACE')
_vg = ob_cube.vertex_groups.new(name='Bone.002_R')
for _i, _w in zip([53, 54, 57, 58, 59, 60, 61, 62, 64, 67, 112, 144, 145, 147, 148, 149, 159], [1.0, 1.0, 0.0, 0.0, 1.0, 0.9999, 0.0, 0.0, 0.999, 1.0, 0.0, 0.0, 0.0, 0.9942, 0.9568, 1.0, 0.0]): _vg.add([_i], _w, 'REPLACE')
_vg = ob_cube.vertex_groups.new(name='Bone.002_L')
for _i, _w in zip([2, 3, 4, 5, 7, 9, 57, 58, 61, 62, 108, 142, 143, 144, 145, 146, 160], [1.0, 1.0, 1.0, 1.0, 1.0, 1.0, 0.0, 0.0, 0.0, 0.0, 0.0, 1.0, 1.0, 0.0, 0.0, 1.0, 0.0]): _vg.add([_i], _w, 'REPLACE')
_vg = ob_cube.vertex_groups.new(name='Bone.002')
for _i, _w in zip([57, 58, 61, 62], [1.0, 1.0, 1.0, 0.9999]): _vg.add([_i], _w, 'REPLACE')
_vg = ob_cube.vertex_groups.new(name='Bone.001')
for _i, _w in zip([158, 159, 160, 161, 162, 163, 164, 165, 166, 167, 168, 169, 170, 171, 172, 173], [0.9939, 1.0, 1.0, 1.0, 1.0, 1.0, 1.0, 1.0, 1.0, 0.9997, 1.0, 1.0, 1.0, 0.9995, 1.0, 1.0]): _vg.add([_i], _w, 'REPLACE')
_vg = ob_cube.vertex_groups.new(name='Bone')
for _i, _w in zip([48, 49, 50, 113, 114, 115, 116, 117, 174, 175, 176, 177, 178, 179, 180, 181], [1.0, 1.0, 1.0, 1.0, 1.0, 1.0, 1.0, 0.9997, 0.9691, 1.0, 0.9993, 1.0, 1.0, 0.9999, 1.0, 1.0]): _vg.add([_i], _w, 'REPLACE')
_vg = ob_cube.vertex_groups.new(name='Bone.004')
for _i, _w in zip([8, 40, 41, 42, 43, 44, 66, 98, 99, 100, 101, 102, 103, 104, 105, 106, 107, 150, 151, 152, 153, 154, 155, 156, 157], [1.0, 0.9892, 1.0, 1.0, 1.0, 0.9852, 1.0, 1.0, 0.9999, 1.0, 1.0, 1.0, 1.0, 1.0, 1.0, 1.0, 1.0, 1.0, 0.9887, 0.9999, 1.0, 1.0, 1.0, 1.0, 0.9957]): _vg.add([_i], _w, 'REPLACE')
_vg = ob_cube.vertex_groups.new(name='Bone_R.002')
for _i, _w in zip([182, 183, 184, 185, 186, 187, 194, 195, 196, 197, 198, 199], [1.0, 0.9998, 1.0, 1.0, 1.0, 0.9991, 1.0, 1.0, 0.9999, 1.0, 1.0, 1.0]): _vg.add([_i], _w, 'REPLACE')
_vg = ob_cube.vertex_groups.new(name='Bone_L.002')
for _i, _w in zip([188, 189, 190, 191, 192, 193, 200, 201, 202, 203, 204, 205], [0.9999, 0.9878, 1.0, 0.9994, 1.0, 1.0, 1.0, 1.0, 0.9998, 1.0, 1.0, 1.0]): _vg.add([_i], _w, 'REPLACE')
_vg = ob_cube.vertex_groups.new(name='Bone_R.001')
for _i, _w in zip([51, 52, 55, 56, 63], [1.0, 1.0, 1.0, 0.9977, 1.0]): _vg.add([_i], _w, 'REPLACE')
_vg = ob_cube.vertex_groups.new(name='Bone_L.001')
for _i, _w in zip([0, 1, 6, 55, 56], [1.0, 1.0, 1.0, 1.0, 1.0]): _vg.add([_i], _w, 'REPLACE')
_vg = ob_cube.vertex_groups.new(name='Bone_R.003')
for _i, _w in zip([68, 69, 70, 71, 72, 73, 74, 75, 76, 77, 78, 79], [1.0, 0.9997, 1.0, 1.0, 1.0, 0.9979, 0.9993, 1.0, 1.0, 1.0, 1.0, 1.0]): _vg.add([_i], _w, 'REPLACE')
_vg = ob_cube.vertex_groups.new(name='Bone_L.003')
for _i, _w in zip([10, 11, 12, 13, 14, 15, 16, 17, 18, 19, 20, 21], [1.0, 1.0, 1.0, 1.0, 1.0, 0.9993, 1.0, 0.998, 1.0, 1.0, 0.9998, 1.0]): _vg.add([_i], _w, 'REPLACE')
_vg = ob_cube.vertex_groups.new(name='Bone_R.004')
_vg.add([80, 81, 82, 83, 84, 85], 1.0, 'REPLACE')
_vg = ob_cube.vertex_groups.new(name='Bone_L.004')
_vg.add([22, 23, 24, 25, 26, 27], 1.0, 'REPLACE')
_m = ob_cube.modifiers.new('Subsurf', 'SUBSURF')
_m.uv_smooth = 'PRESERVE_CORNERS'
_m.quality = 2
_m.show_only_control_edges = False
_m = ob_cube.modifiers.new('Triangulate', 'TRIANGULATE')
_m.quad_method = 'BEAUTY'
_m = ob_cube.modifiers.new('Armature', 'ARMATURE')
_m.object = ob_armature
ob_lamp.location = (4.076, 1.005, 5.904)
ob_lamp.rotation_euler = (0.6503, 0.05522, 1.866)
ob_lamp.lock_rotations_4d = False
ob_lamp.empty_display_type = 'ARROWS'
ob_lamp.color = (0.0, 0.0, 0.0, 0.0)
ob_lamp.lineart.crease_threshold = 0.0
ob_camera.location = (7.481, -6.508, 5.344)
ob_camera.rotation_euler = (1.109, 0.01082, 0.8149)
ob_camera.lock_rotations_4d = False
ob_camera.empty_display_type = 'ARROWS'
ob_camera.color = (0.0, 0.0, 0.0, 0.0)
ob_camera.display_type = 'WIRE'
ob_camera.lineart.crease_threshold = 0.0
ob_armature.location = (0.0, 0.0, -0.8)
ob_armature.show_in_front = True
ob_armature.lineart.crease_threshold = 0.0

# ---- collection membership
col_collection_1.objects.link(ob_cube)
col_collection_1.objects.link(ob_lamp)
col_collection_1.objects.link(ob_camera)
col_collection_2.objects.link(ob_armature)

# ---- scene / render settings (as saved in the file)
scene.camera = ob_camera
scene.frame_start = 1; scene.frame_end = 2; scene.frame_set(1)
scene.render.engine = 'BLENDER_EEVEE_NEXT'
scene.render.image_settings.color_mode = 'RGB'
scene.render.image_settings.compression = 90
scene.render.resolution_percentage = 50
scene.render.dither_intensity = 0.0
scene.cycles.use_denoising = False
scene.cycles.samples = 10
scene.cycles.sampling_pattern = 'TABULATED_SOBOL'
scene.cycles.light_sampling_threshold = 0.0
scene.cycles.use_adaptive_sampling = False
scene.cycles.use_light_tree = False
scene.cycles.blur_glossy = 0.0
scene.cycles.volume_bounces = 1
scene.cycles.pixel_filter_type = 'GAUSSIAN'
scene.cycles.sample_clamp_indirect = 0.0
scene.view_settings.view_transform = 'Standard'
bpy.context.view_layer.update()
